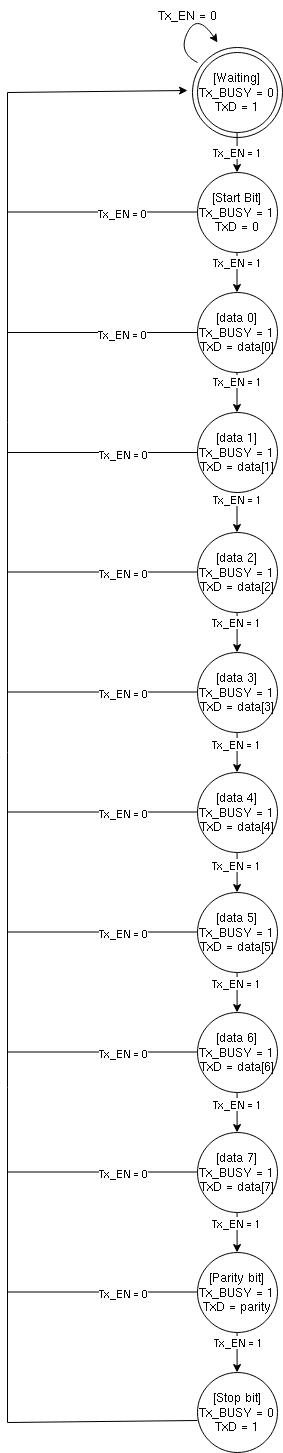

The diagram above was exported from draw.io. Its source (the exported page's mxGraphModel, read from the mxfile embedded in the PNG):
<mxGraphModel dx="1658" dy="2071" grid="1" gridSize="10" guides="1" tooltips="1" connect="1" arrows="1" fold="1" page="1" pageScale="1" pageWidth="827" pageHeight="1169" math="0" shadow="0">
  <root>
    <mxCell id="0" />
    <mxCell id="1" parent="0" />
    <mxCell id="1t6YGLqC--GrU71RlFVT-1" value="&lt;div&gt;[Start Bit]&lt;/div&gt;&lt;div&gt;Tx_BUSY = 1&lt;br&gt;&lt;/div&gt;&lt;div&gt;TxD = 0&lt;br&gt;&lt;/div&gt;" style="ellipse;whiteSpace=wrap;html=1;aspect=fixed;" parent="1" vertex="1">
      <mxGeometry x="360" width="80" height="80" as="geometry" />
    </mxCell>
    <mxCell id="1t6YGLqC--GrU71RlFVT-2" value="&lt;div&gt;[data 0]&lt;/div&gt;&lt;div&gt;Tx_BUSY = 1&lt;br&gt;&lt;/div&gt;TxD = data[0]" style="ellipse;whiteSpace=wrap;html=1;aspect=fixed;" parent="1" vertex="1">
      <mxGeometry x="360" y="120" width="80" height="80" as="geometry" />
    </mxCell>
    <mxCell id="1t6YGLqC--GrU71RlFVT-3" value="[data 1]&lt;div&gt;Tx_BUSY = 1&lt;br&gt;&lt;/div&gt;TxD = data[1]" style="ellipse;whiteSpace=wrap;html=1;aspect=fixed;" parent="1" vertex="1">
      <mxGeometry x="360" y="240" width="80" height="80" as="geometry" />
    </mxCell>
    <mxCell id="1t6YGLqC--GrU71RlFVT-4" value="[data 2]&lt;div&gt;Tx_BUSY = 1&lt;br&gt;&lt;/div&gt;TxD = data[2]" style="ellipse;whiteSpace=wrap;html=1;aspect=fixed;" parent="1" vertex="1">
      <mxGeometry x="360" y="360" width="80" height="80" as="geometry" />
    </mxCell>
    <mxCell id="1t6YGLqC--GrU71RlFVT-5" value="[data 3]&lt;div&gt;Tx_BUSY = 1&lt;br&gt;&lt;/div&gt;TxD = data[3]" style="ellipse;whiteSpace=wrap;html=1;aspect=fixed;" parent="1" vertex="1">
      <mxGeometry x="360" y="480" width="80" height="80" as="geometry" />
    </mxCell>
    <mxCell id="1t6YGLqC--GrU71RlFVT-6" value="[data 4]&lt;div&gt;Tx_BUSY = 1&lt;br&gt;&lt;/div&gt;TxD = data[4]" style="ellipse;whiteSpace=wrap;html=1;aspect=fixed;" parent="1" vertex="1">
      <mxGeometry x="360" y="600" width="80" height="80" as="geometry" />
    </mxCell>
    <mxCell id="1t6YGLqC--GrU71RlFVT-7" value="[data 5]&lt;div&gt;Tx_BUSY = 1&lt;br&gt;&lt;/div&gt;TxD = data[5]" style="ellipse;whiteSpace=wrap;html=1;aspect=fixed;" parent="1" vertex="1">
      <mxGeometry x="360" y="720" width="80" height="80" as="geometry" />
    </mxCell>
    <mxCell id="1t6YGLqC--GrU71RlFVT-8" value="[data 6]&lt;div&gt;Tx_BUSY = 1&lt;br&gt;&lt;/div&gt;TxD = data[6]" style="ellipse;whiteSpace=wrap;html=1;aspect=fixed;" parent="1" vertex="1">
      <mxGeometry x="360" y="840" width="80" height="80" as="geometry" />
    </mxCell>
    <mxCell id="1t6YGLqC--GrU71RlFVT-9" value="[data 7]&lt;div&gt;Tx_BUSY = 1&lt;br&gt;&lt;/div&gt;TxD = data[7]" style="ellipse;whiteSpace=wrap;html=1;aspect=fixed;" parent="1" vertex="1">
      <mxGeometry x="360" y="960" width="80" height="80" as="geometry" />
    </mxCell>
    <mxCell id="1t6YGLqC--GrU71RlFVT-11" value="&lt;div&gt;[Parity bit]&lt;div&gt;Tx_BUSY = 1&lt;br&gt;&lt;/div&gt;TxD = parity&lt;br&gt;&lt;/div&gt;" style="ellipse;whiteSpace=wrap;html=1;aspect=fixed;" parent="1" vertex="1">
      <mxGeometry x="360" y="1080" width="80" height="80" as="geometry" />
    </mxCell>
    <mxCell id="1t6YGLqC--GrU71RlFVT-12" value="&lt;div&gt;[Stop bit]&lt;/div&gt;&lt;div&gt;&lt;div&gt;Tx_BUSY = 0&lt;br&gt;&lt;/div&gt;TxD = 1&lt;br&gt;&lt;/div&gt;" style="ellipse;whiteSpace=wrap;html=1;aspect=fixed;" parent="1" vertex="1">
      <mxGeometry x="360" y="1200" width="80" height="80" as="geometry" />
    </mxCell>
    <mxCell id="1t6YGLqC--GrU71RlFVT-13" value="" style="ellipse;whiteSpace=wrap;html=1;aspect=fixed;" parent="1" vertex="1">
      <mxGeometry x="360" y="-120" width="80" height="80" as="geometry" />
    </mxCell>
    <mxCell id="1t6YGLqC--GrU71RlFVT-14" value="&lt;div&gt;[Waiting]&lt;/div&gt;&lt;div&gt;Tx_BUSY = 0&lt;br&gt;&lt;/div&gt;&lt;div&gt;TxD = 1&lt;br&gt;&lt;/div&gt;" style="ellipse;whiteSpace=wrap;html=1;aspect=fixed;fillColor=none;" parent="1" vertex="1">
      <mxGeometry x="355" y="-125" width="90" height="90" as="geometry" />
    </mxCell>
    <mxCell id="1t6YGLqC--GrU71RlFVT-15" value="" style="endArrow=classic;html=1;rounded=0;" parent="1" edge="1">
      <mxGeometry width="50" height="50" relative="1" as="geometry">
        <mxPoint x="399.5" y="80" as="sourcePoint" />
        <mxPoint x="399.5" y="120" as="targetPoint" />
      </mxGeometry>
    </mxCell>
    <mxCell id="1t6YGLqC--GrU71RlFVT-27" value="Tx_EN = 1" style="edgeLabel;html=1;align=center;verticalAlign=middle;resizable=0;points=[];" parent="1t6YGLqC--GrU71RlFVT-15" vertex="1" connectable="0">
      <mxGeometry x="-0.5417" relative="1" as="geometry">
        <mxPoint as="offset" />
      </mxGeometry>
    </mxCell>
    <mxCell id="1t6YGLqC--GrU71RlFVT-16" value="" style="endArrow=classic;html=1;rounded=0;" parent="1" edge="1">
      <mxGeometry width="50" height="50" relative="1" as="geometry">
        <mxPoint x="399.5" y="200" as="sourcePoint" />
        <mxPoint x="399.5" y="240" as="targetPoint" />
      </mxGeometry>
    </mxCell>
    <mxCell id="1t6YGLqC--GrU71RlFVT-28" value="Tx_EN = 1" style="edgeLabel;html=1;align=center;verticalAlign=middle;resizable=0;points=[];" parent="1t6YGLqC--GrU71RlFVT-16" vertex="1" connectable="0">
      <mxGeometry x="-0.5929" relative="1" as="geometry">
        <mxPoint as="offset" />
      </mxGeometry>
    </mxCell>
    <mxCell id="1t6YGLqC--GrU71RlFVT-17" value="" style="endArrow=classic;html=1;rounded=0;" parent="1" edge="1">
      <mxGeometry width="50" height="50" relative="1" as="geometry">
        <mxPoint x="399.5" y="320" as="sourcePoint" />
        <mxPoint x="399.5" y="360" as="targetPoint" />
      </mxGeometry>
    </mxCell>
    <mxCell id="1t6YGLqC--GrU71RlFVT-29" value="Tx_EN = 1" style="edgeLabel;html=1;align=center;verticalAlign=middle;resizable=0;points=[];" parent="1t6YGLqC--GrU71RlFVT-17" vertex="1" connectable="0">
      <mxGeometry x="-0.7119" relative="1" as="geometry">
        <mxPoint as="offset" />
      </mxGeometry>
    </mxCell>
    <mxCell id="1t6YGLqC--GrU71RlFVT-18" value="" style="endArrow=classic;html=1;rounded=0;" parent="1" edge="1">
      <mxGeometry width="50" height="50" relative="1" as="geometry">
        <mxPoint x="399.58000000000004" y="440" as="sourcePoint" />
        <mxPoint x="399.58000000000004" y="480" as="targetPoint" />
      </mxGeometry>
    </mxCell>
    <mxCell id="1t6YGLqC--GrU71RlFVT-30" value="Tx_EN = 1" style="edgeLabel;html=1;align=center;verticalAlign=middle;resizable=0;points=[];" parent="1t6YGLqC--GrU71RlFVT-18" vertex="1" connectable="0">
      <mxGeometry x="-0.569" y="-1" relative="1" as="geometry">
        <mxPoint as="offset" />
      </mxGeometry>
    </mxCell>
    <mxCell id="1t6YGLqC--GrU71RlFVT-19" value="" style="endArrow=classic;html=1;rounded=0;" parent="1" edge="1">
      <mxGeometry width="50" height="50" relative="1" as="geometry">
        <mxPoint x="399.58000000000004" y="560" as="sourcePoint" />
        <mxPoint x="399.58000000000004" y="600" as="targetPoint" />
      </mxGeometry>
    </mxCell>
    <mxCell id="1t6YGLqC--GrU71RlFVT-33" value="Tx_EN = 1" style="edgeLabel;html=1;align=center;verticalAlign=middle;resizable=0;points=[];" parent="1t6YGLqC--GrU71RlFVT-19" vertex="1" connectable="0">
      <mxGeometry x="-0.45" y="-1" relative="1" as="geometry">
        <mxPoint as="offset" />
      </mxGeometry>
    </mxCell>
    <mxCell id="1t6YGLqC--GrU71RlFVT-20" value="" style="endArrow=classic;html=1;rounded=0;" parent="1" edge="1">
      <mxGeometry width="50" height="50" relative="1" as="geometry">
        <mxPoint x="399.58000000000004" y="680" as="sourcePoint" />
        <mxPoint x="399.58000000000004" y="720" as="targetPoint" />
      </mxGeometry>
    </mxCell>
    <mxCell id="1t6YGLqC--GrU71RlFVT-32" value="Tx_EN = 1" style="edgeLabel;html=1;align=center;verticalAlign=middle;resizable=0;points=[];" parent="1t6YGLqC--GrU71RlFVT-20" vertex="1" connectable="0">
      <mxGeometry x="-0.3786" y="-1" relative="1" as="geometry">
        <mxPoint as="offset" />
      </mxGeometry>
    </mxCell>
    <mxCell id="1t6YGLqC--GrU71RlFVT-21" value="" style="endArrow=classic;html=1;rounded=0;" parent="1" edge="1">
      <mxGeometry width="50" height="50" relative="1" as="geometry">
        <mxPoint x="399.58000000000004" y="800" as="sourcePoint" />
        <mxPoint x="399.58000000000004" y="840" as="targetPoint" />
      </mxGeometry>
    </mxCell>
    <mxCell id="1t6YGLqC--GrU71RlFVT-34" value="Tx_EN = 1" style="edgeLabel;html=1;align=center;verticalAlign=middle;resizable=0;points=[];" parent="1t6YGLqC--GrU71RlFVT-21" vertex="1" connectable="0">
      <mxGeometry x="-0.4976" y="-1" relative="1" as="geometry">
        <mxPoint as="offset" />
      </mxGeometry>
    </mxCell>
    <mxCell id="1t6YGLqC--GrU71RlFVT-22" value="" style="endArrow=classic;html=1;rounded=0;" parent="1" edge="1">
      <mxGeometry width="50" height="50" relative="1" as="geometry">
        <mxPoint x="399.58000000000004" y="920" as="sourcePoint" />
        <mxPoint x="399.58000000000004" y="960" as="targetPoint" />
      </mxGeometry>
    </mxCell>
    <mxCell id="1t6YGLqC--GrU71RlFVT-35" value="Tx_EN = 1" style="edgeLabel;html=1;align=center;verticalAlign=middle;resizable=0;points=[];" parent="1t6YGLqC--GrU71RlFVT-22" vertex="1" connectable="0">
      <mxGeometry x="-0.4262" relative="1" as="geometry">
        <mxPoint as="offset" />
      </mxGeometry>
    </mxCell>
    <mxCell id="1t6YGLqC--GrU71RlFVT-23" value="" style="endArrow=classic;html=1;rounded=0;" parent="1" edge="1">
      <mxGeometry width="50" height="50" relative="1" as="geometry">
        <mxPoint x="399.58000000000004" y="1040" as="sourcePoint" />
        <mxPoint x="399.58000000000004" y="1080" as="targetPoint" />
      </mxGeometry>
    </mxCell>
    <mxCell id="1t6YGLqC--GrU71RlFVT-36" value="Tx_EN = 1" style="edgeLabel;html=1;align=center;verticalAlign=middle;resizable=0;points=[];" parent="1t6YGLqC--GrU71RlFVT-23" vertex="1" connectable="0">
      <mxGeometry x="-0.4976" y="-1" relative="1" as="geometry">
        <mxPoint as="offset" />
      </mxGeometry>
    </mxCell>
    <mxCell id="1t6YGLqC--GrU71RlFVT-24" value="" style="endArrow=classic;html=1;rounded=0;" parent="1" edge="1">
      <mxGeometry width="50" height="50" relative="1" as="geometry">
        <mxPoint x="399.58000000000004" y="1160" as="sourcePoint" />
        <mxPoint x="399.58000000000004" y="1200" as="targetPoint" />
      </mxGeometry>
    </mxCell>
    <mxCell id="1t6YGLqC--GrU71RlFVT-37" value="Tx_EN = 1" style="edgeLabel;html=1;align=center;verticalAlign=middle;resizable=0;points=[];" parent="1t6YGLqC--GrU71RlFVT-24" vertex="1" connectable="0">
      <mxGeometry x="-0.5452" y="1" relative="1" as="geometry">
        <mxPoint as="offset" />
      </mxGeometry>
    </mxCell>
    <mxCell id="1t6YGLqC--GrU71RlFVT-26" value="Tx_EN = 1" style="endArrow=classic;html=1;rounded=0;" parent="1" edge="1">
      <mxGeometry width="50" height="50" relative="1" as="geometry">
        <mxPoint x="399.58000000000004" y="-40" as="sourcePoint" />
        <mxPoint x="399.58000000000004" as="targetPoint" />
      </mxGeometry>
    </mxCell>
    <mxCell id="1t6YGLqC--GrU71RlFVT-39" value="" style="endArrow=classic;html=1;rounded=0;" parent="1" edge="1">
      <mxGeometry width="50" height="50" relative="1" as="geometry">
        <mxPoint x="360" y="1248" as="sourcePoint" />
        <mxPoint x="350" y="-82" as="targetPoint" />
        <Array as="points">
          <mxPoint x="170" y="1250" />
          <mxPoint x="170" y="580" />
          <mxPoint x="170" y="-80" />
        </Array>
      </mxGeometry>
    </mxCell>
    <mxCell id="1t6YGLqC--GrU71RlFVT-41" value="" style="curved=1;endArrow=classic;html=1;rounded=0;" parent="1" edge="1">
      <mxGeometry width="50" height="50" relative="1" as="geometry">
        <mxPoint x="360" y="-110" as="sourcePoint" />
        <mxPoint x="380" y="-130" as="targetPoint" />
        <Array as="points">
          <mxPoint x="340" y="-120" />
          <mxPoint x="360" y="-160" />
        </Array>
      </mxGeometry>
    </mxCell>
    <mxCell id="1t6YGLqC--GrU71RlFVT-42" value="Tx_EN = 0" style="text;html=1;align=center;verticalAlign=middle;resizable=0;points=[];autosize=1;strokeColor=none;fillColor=none;" parent="1" vertex="1">
      <mxGeometry x="310" y="-172" width="80" height="30" as="geometry" />
    </mxCell>
    <mxCell id="1t6YGLqC--GrU71RlFVT-45" value="" style="endArrow=none;html=1;rounded=0;entryX=0;entryY=0.5;entryDx=0;entryDy=0;" parent="1" target="1t6YGLqC--GrU71RlFVT-2" edge="1">
      <mxGeometry width="50" height="50" relative="1" as="geometry">
        <mxPoint x="170" y="160" as="sourcePoint" />
        <mxPoint x="220" y="110" as="targetPoint" />
      </mxGeometry>
    </mxCell>
    <mxCell id="1t6YGLqC--GrU71RlFVT-46" value="Tx_EN = 0" style="edgeLabel;html=1;align=center;verticalAlign=middle;resizable=0;points=[];" parent="1t6YGLqC--GrU71RlFVT-45" vertex="1" connectable="0">
      <mxGeometry x="0.2" y="-1" relative="1" as="geometry">
        <mxPoint as="offset" />
      </mxGeometry>
    </mxCell>
    <mxCell id="1t6YGLqC--GrU71RlFVT-47" value="" style="endArrow=none;html=1;rounded=0;entryX=0;entryY=0.5;entryDx=0;entryDy=0;" parent="1" target="1t6YGLqC--GrU71RlFVT-3" edge="1">
      <mxGeometry width="50" height="50" relative="1" as="geometry">
        <mxPoint x="170" y="280" as="sourcePoint" />
        <mxPoint x="220" y="230" as="targetPoint" />
      </mxGeometry>
    </mxCell>
    <mxCell id="1t6YGLqC--GrU71RlFVT-48" value="Tx_EN = 0" style="edgeLabel;html=1;align=center;verticalAlign=middle;resizable=0;points=[];" parent="1t6YGLqC--GrU71RlFVT-47" vertex="1" connectable="0">
      <mxGeometry x="0.2105" y="-1" relative="1" as="geometry">
        <mxPoint as="offset" />
      </mxGeometry>
    </mxCell>
    <mxCell id="1t6YGLqC--GrU71RlFVT-49" value="" style="endArrow=none;html=1;rounded=0;entryX=0;entryY=0.5;entryDx=0;entryDy=0;" parent="1" edge="1">
      <mxGeometry width="50" height="50" relative="1" as="geometry">
        <mxPoint x="170" y="399.5" as="sourcePoint" />
        <mxPoint x="360" y="399.5" as="targetPoint" />
      </mxGeometry>
    </mxCell>
    <mxCell id="1t6YGLqC--GrU71RlFVT-50" value="Tx_EN = 0" style="edgeLabel;html=1;align=center;verticalAlign=middle;resizable=0;points=[];" parent="1t6YGLqC--GrU71RlFVT-49" vertex="1" connectable="0">
      <mxGeometry x="0.2105" y="-1" relative="1" as="geometry">
        <mxPoint as="offset" />
      </mxGeometry>
    </mxCell>
    <mxCell id="1t6YGLqC--GrU71RlFVT-51" value="" style="endArrow=none;html=1;rounded=0;entryX=0;entryY=0.5;entryDx=0;entryDy=0;" parent="1" edge="1">
      <mxGeometry width="50" height="50" relative="1" as="geometry">
        <mxPoint x="170" y="519.5" as="sourcePoint" />
        <mxPoint x="360" y="519.5" as="targetPoint" />
      </mxGeometry>
    </mxCell>
    <mxCell id="1t6YGLqC--GrU71RlFVT-52" value="Tx_EN = 0" style="edgeLabel;html=1;align=center;verticalAlign=middle;resizable=0;points=[];" parent="1t6YGLqC--GrU71RlFVT-51" vertex="1" connectable="0">
      <mxGeometry x="0.2105" y="-1" relative="1" as="geometry">
        <mxPoint as="offset" />
      </mxGeometry>
    </mxCell>
    <mxCell id="1t6YGLqC--GrU71RlFVT-53" value="" style="endArrow=none;html=1;rounded=0;entryX=0;entryY=0.5;entryDx=0;entryDy=0;" parent="1" edge="1">
      <mxGeometry width="50" height="50" relative="1" as="geometry">
        <mxPoint x="170" y="639.5" as="sourcePoint" />
        <mxPoint x="360" y="639.5" as="targetPoint" />
      </mxGeometry>
    </mxCell>
    <mxCell id="1t6YGLqC--GrU71RlFVT-54" value="Tx_EN = 0" style="edgeLabel;html=1;align=center;verticalAlign=middle;resizable=0;points=[];" parent="1t6YGLqC--GrU71RlFVT-53" vertex="1" connectable="0">
      <mxGeometry x="0.2105" y="-1" relative="1" as="geometry">
        <mxPoint as="offset" />
      </mxGeometry>
    </mxCell>
    <mxCell id="1t6YGLqC--GrU71RlFVT-55" value="" style="endArrow=none;html=1;rounded=0;entryX=0;entryY=0.5;entryDx=0;entryDy=0;" parent="1" edge="1">
      <mxGeometry width="50" height="50" relative="1" as="geometry">
        <mxPoint x="170" y="759.5" as="sourcePoint" />
        <mxPoint x="360" y="759.5" as="targetPoint" />
      </mxGeometry>
    </mxCell>
    <mxCell id="1t6YGLqC--GrU71RlFVT-56" value="Tx_EN = 0" style="edgeLabel;html=1;align=center;verticalAlign=middle;resizable=0;points=[];" parent="1t6YGLqC--GrU71RlFVT-55" vertex="1" connectable="0">
      <mxGeometry x="0.2105" y="-1" relative="1" as="geometry">
        <mxPoint as="offset" />
      </mxGeometry>
    </mxCell>
    <mxCell id="1t6YGLqC--GrU71RlFVT-57" value="" style="endArrow=none;html=1;rounded=0;entryX=0;entryY=0.5;entryDx=0;entryDy=0;" parent="1" edge="1">
      <mxGeometry width="50" height="50" relative="1" as="geometry">
        <mxPoint x="170" y="879.5" as="sourcePoint" />
        <mxPoint x="360" y="879.5" as="targetPoint" />
      </mxGeometry>
    </mxCell>
    <mxCell id="1t6YGLqC--GrU71RlFVT-58" value="Tx_EN = 0" style="edgeLabel;html=1;align=center;verticalAlign=middle;resizable=0;points=[];" parent="1t6YGLqC--GrU71RlFVT-57" vertex="1" connectable="0">
      <mxGeometry x="0.2105" y="-1" relative="1" as="geometry">
        <mxPoint as="offset" />
      </mxGeometry>
    </mxCell>
    <mxCell id="1t6YGLqC--GrU71RlFVT-59" value="" style="endArrow=none;html=1;rounded=0;entryX=0;entryY=0.5;entryDx=0;entryDy=0;" parent="1" edge="1">
      <mxGeometry width="50" height="50" relative="1" as="geometry">
        <mxPoint x="170" y="999.5" as="sourcePoint" />
        <mxPoint x="360" y="999.5" as="targetPoint" />
      </mxGeometry>
    </mxCell>
    <mxCell id="1t6YGLqC--GrU71RlFVT-60" value="Tx_EN = 0" style="edgeLabel;html=1;align=center;verticalAlign=middle;resizable=0;points=[];" parent="1t6YGLqC--GrU71RlFVT-59" vertex="1" connectable="0">
      <mxGeometry x="0.2105" y="-1" relative="1" as="geometry">
        <mxPoint as="offset" />
      </mxGeometry>
    </mxCell>
    <mxCell id="1t6YGLqC--GrU71RlFVT-61" value="" style="endArrow=none;html=1;rounded=0;entryX=0;entryY=0.5;entryDx=0;entryDy=0;" parent="1" edge="1">
      <mxGeometry width="50" height="50" relative="1" as="geometry">
        <mxPoint x="170" y="1119.5" as="sourcePoint" />
        <mxPoint x="360" y="1119.5" as="targetPoint" />
      </mxGeometry>
    </mxCell>
    <mxCell id="1t6YGLqC--GrU71RlFVT-62" value="Tx_EN = 0" style="edgeLabel;html=1;align=center;verticalAlign=middle;resizable=0;points=[];" parent="1t6YGLqC--GrU71RlFVT-61" vertex="1" connectable="0">
      <mxGeometry x="0.2105" y="-1" relative="1" as="geometry">
        <mxPoint as="offset" />
      </mxGeometry>
    </mxCell>
    <mxCell id="1t6YGLqC--GrU71RlFVT-65" value="" style="endArrow=none;html=1;rounded=0;entryX=0;entryY=0.5;entryDx=0;entryDy=0;" parent="1" edge="1">
      <mxGeometry width="50" height="50" relative="1" as="geometry">
        <mxPoint x="170" y="39.5" as="sourcePoint" />
        <mxPoint x="360" y="39.5" as="targetPoint" />
      </mxGeometry>
    </mxCell>
    <mxCell id="1t6YGLqC--GrU71RlFVT-66" value="Tx_EN = 0" style="edgeLabel;html=1;align=center;verticalAlign=middle;resizable=0;points=[];" parent="1t6YGLqC--GrU71RlFVT-65" vertex="1" connectable="0">
      <mxGeometry x="0.2" y="-1" relative="1" as="geometry">
        <mxPoint as="offset" />
      </mxGeometry>
    </mxCell>
  </root>
</mxGraphModel>